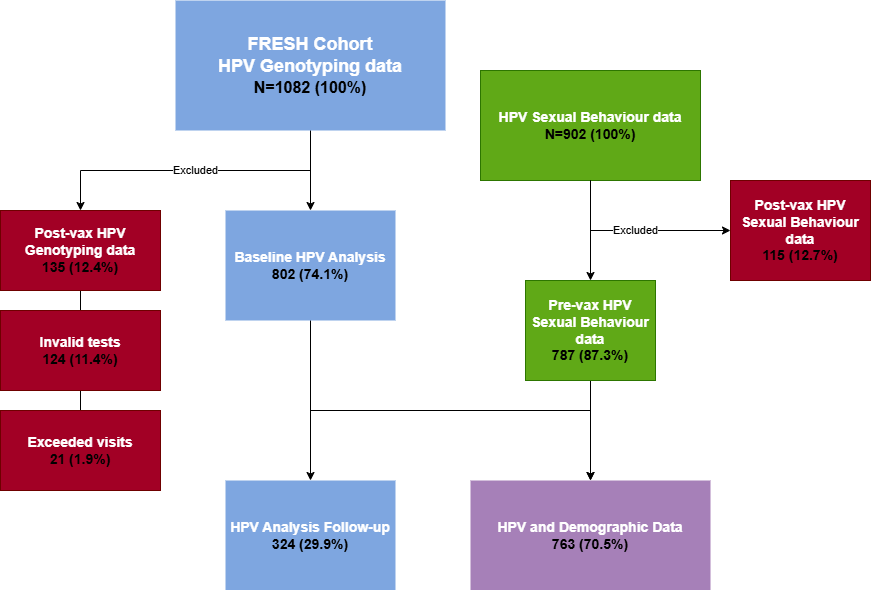

The diagram above was exported from draw.io. Its source (the exported page's mxGraphModel, read from the mxfile embedded in the PNG):
<mxGraphModel dx="1026" dy="609" grid="1" gridSize="10" guides="1" tooltips="1" connect="1" arrows="1" fold="1" page="1" pageScale="1" pageWidth="1169" pageHeight="1654" math="0" shadow="0">
  <root>
    <mxCell id="0" />
    <mxCell id="1" parent="0" />
    <mxCell id="Q1JGOilbFSyukwEzI3Q_-4" style="rounded=0;orthogonalLoop=1;jettySize=auto;html=1;exitX=0.5;exitY=1;exitDx=0;exitDy=0;entryX=0.5;entryY=0;entryDx=0;entryDy=0;" parent="1" source="bEEO9INRNebbzBpSv1zD-1" target="Q1JGOilbFSyukwEzI3Q_-5" edge="1">
      <mxGeometry relative="1" as="geometry">
        <mxPoint x="260" y="640" as="targetPoint" />
      </mxGeometry>
    </mxCell>
    <mxCell id="Q1JGOilbFSyukwEzI3Q_-7" value="Excluded" style="rounded=0;orthogonalLoop=1;jettySize=auto;html=1;exitX=0.5;exitY=1;exitDx=0;exitDy=0;entryX=0.5;entryY=0;entryDx=0;entryDy=0;edgeStyle=orthogonalEdgeStyle;" parent="1" source="bEEO9INRNebbzBpSv1zD-1" target="Q1JGOilbFSyukwEzI3Q_-8" edge="1">
      <mxGeometry relative="1" as="geometry">
        <mxPoint x="210" y="380" as="targetPoint" />
      </mxGeometry>
    </mxCell>
    <mxCell id="bEEO9INRNebbzBpSv1zD-1" value="&lt;b&gt;&lt;font style=&quot;font-size: 18px;&quot;&gt;FRESH Cohort&lt;/font&gt;&lt;/b&gt;&lt;div&gt;&lt;span style=&quot;font-size: 18px;&quot;&gt;&lt;b&gt;HPV Genotyping data&lt;br&gt;&lt;/b&gt;&lt;/span&gt;&lt;div&gt;&lt;font style=&quot;color: light-dark(rgb(0, 0, 0), rgb(0, 0, 0));&quot; size=&quot;3&quot;&gt;&lt;b&gt;N=1082 (100%)&lt;/b&gt;&lt;/font&gt;&lt;/div&gt;&lt;/div&gt;" style="rounded=0;whiteSpace=wrap;html=1;fillColor=#7EA6E0;fontColor=#ffffff;strokeColor=none;" parent="1" vertex="1">
      <mxGeometry x="325" y="190" width="270" height="130" as="geometry" />
    </mxCell>
    <mxCell id="bEEO9INRNebbzBpSv1zD-3" value="&lt;font style=&quot;color: rgb(255, 255, 255);&quot;&gt;&lt;font style=&quot;font-size: 14px;&quot;&gt;&lt;b&gt;HPV Analysis &lt;/b&gt;&lt;/font&gt;&lt;b style=&quot;font-size: 14px; background-color: transparent;&quot;&gt;Follow-up&lt;/b&gt;&lt;/font&gt;&lt;div&gt;&lt;div&gt;&lt;font style=&quot;font-size: 14px; color: rgb(0, 0, 0);&quot;&gt;&lt;b&gt;324 (29.9%)&lt;/b&gt;&lt;/font&gt;&lt;/div&gt;&lt;/div&gt;" style="rounded=0;whiteSpace=wrap;html=1;fillColor=#7EA6E0;fontColor=#ffffff;strokeColor=none;" parent="1" vertex="1">
      <mxGeometry x="375" y="670" width="170" height="110" as="geometry" />
    </mxCell>
    <mxCell id="KRqVM891hAffeKjIPGsr-2" style="edgeStyle=orthogonalEdgeStyle;rounded=0;orthogonalLoop=1;jettySize=auto;html=1;entryX=0.5;entryY=0;entryDx=0;entryDy=0;" parent="1" source="w0ls-ZxtPz3uH0sq1WcV-2" target="w0ls-ZxtPz3uH0sq1WcV-11" edge="1">
      <mxGeometry relative="1" as="geometry" />
    </mxCell>
    <mxCell id="w0ls-ZxtPz3uH0sq1WcV-2" value="&lt;b&gt;&lt;font style=&quot;font-size: 14px;&quot;&gt;Pre-vax HPV Sexual Behaviour data&lt;/font&gt;&lt;/b&gt;&lt;div&gt;&lt;font style=&quot;font-size: 14px; color: rgb(0, 0, 0);&quot;&gt;&lt;b&gt;787 (87.3%)&lt;/b&gt;&lt;/font&gt;&lt;/div&gt;" style="rounded=0;whiteSpace=wrap;html=1;fillColor=#60a917;fontColor=#ffffff;strokeColor=#2D7600;" parent="1" vertex="1">
      <mxGeometry x="675" y="470" width="130" height="100" as="geometry" />
    </mxCell>
    <mxCell id="w0ls-ZxtPz3uH0sq1WcV-4" value="&lt;b&gt;&lt;font style=&quot;font-size: 14px;&quot;&gt;HPV Sexual Behaviour data&lt;/font&gt;&lt;/b&gt;&lt;div&gt;&lt;font style=&quot;font-size: 14px; color: rgb(0, 0, 0);&quot;&gt;&lt;b&gt;N=902 (100%)&lt;/b&gt;&lt;/font&gt;&lt;/div&gt;" style="rounded=0;whiteSpace=wrap;html=1;fillColor=#60a917;fontColor=#ffffff;strokeColor=#2D7600;" parent="1" vertex="1">
      <mxGeometry x="630" y="260" width="220" height="110" as="geometry" />
    </mxCell>
    <mxCell id="w0ls-ZxtPz3uH0sq1WcV-5" value="&lt;b&gt;&lt;font style=&quot;font-size: 14px;&quot;&gt;Post-vax HPV Sexual Behaviour data&lt;/font&gt;&lt;/b&gt;&lt;div&gt;&lt;font style=&quot;font-size: 14px; color: rgb(0, 0, 0);&quot;&gt;&lt;b&gt;115 (12.7%)&lt;/b&gt;&lt;/font&gt;&lt;/div&gt;" style="rounded=0;whiteSpace=wrap;html=1;fillColor=#a20025;fontColor=#ffffff;strokeColor=#6F0000;" parent="1" vertex="1">
      <mxGeometry x="880" y="370" width="140" height="100" as="geometry" />
    </mxCell>
    <mxCell id="w0ls-ZxtPz3uH0sq1WcV-6" value="" style="endArrow=classic;html=1;rounded=0;exitX=0.5;exitY=1;exitDx=0;exitDy=0;entryX=0.5;entryY=0;entryDx=0;entryDy=0;" parent="1" source="w0ls-ZxtPz3uH0sq1WcV-4" target="w0ls-ZxtPz3uH0sq1WcV-2" edge="1">
      <mxGeometry width="50" height="50" relative="1" as="geometry">
        <mxPoint x="770" y="700" as="sourcePoint" />
        <mxPoint x="820" y="650" as="targetPoint" />
      </mxGeometry>
    </mxCell>
    <mxCell id="w0ls-ZxtPz3uH0sq1WcV-7" value="Excluded" style="endArrow=classic;html=1;rounded=0;exitX=0.5;exitY=1;exitDx=0;exitDy=0;entryX=0;entryY=0.5;entryDx=0;entryDy=0;edgeStyle=orthogonalEdgeStyle;" parent="1" source="w0ls-ZxtPz3uH0sq1WcV-4" target="w0ls-ZxtPz3uH0sq1WcV-5" edge="1">
      <mxGeometry width="50" height="50" relative="1" as="geometry">
        <mxPoint x="900" y="480" as="sourcePoint" />
        <mxPoint x="770" y="550" as="targetPoint" />
      </mxGeometry>
    </mxCell>
    <mxCell id="w0ls-ZxtPz3uH0sq1WcV-11" value="&lt;font style=&quot;font-size: 14px;&quot;&gt;&lt;b&gt;HPV and Demographic Data&lt;/b&gt;&lt;/font&gt;&lt;div&gt;&lt;font style=&quot;font-size: 14px; color: rgb(0, 0, 0);&quot;&gt;&lt;b&gt;763 (70.5%)&lt;/b&gt;&lt;/font&gt;&lt;/div&gt;" style="rounded=0;whiteSpace=wrap;html=1;fillColor=#A680B8;fontColor=#ffffff;strokeColor=none;" parent="1" vertex="1">
      <mxGeometry x="620" y="670" width="240" height="110" as="geometry" />
    </mxCell>
    <mxCell id="clYSnuSk573p30mx0gsQ-4" style="rounded=0;orthogonalLoop=1;jettySize=auto;html=1;exitX=0.5;exitY=1;exitDx=0;exitDy=0;" parent="1" source="Q1JGOilbFSyukwEzI3Q_-5" target="bEEO9INRNebbzBpSv1zD-3" edge="1">
      <mxGeometry relative="1" as="geometry">
        <mxPoint x="411.0350000000001" y="781.0350000000001" as="sourcePoint" />
      </mxGeometry>
    </mxCell>
    <mxCell id="KRqVM891hAffeKjIPGsr-4" style="edgeStyle=orthogonalEdgeStyle;rounded=0;orthogonalLoop=1;jettySize=auto;html=1;entryX=0.5;entryY=0;entryDx=0;entryDy=0;exitX=0.5;exitY=1;exitDx=0;exitDy=0;" parent="1" source="Q1JGOilbFSyukwEzI3Q_-5" target="w0ls-ZxtPz3uH0sq1WcV-11" edge="1">
      <mxGeometry relative="1" as="geometry">
        <Array as="points">
          <mxPoint x="460" y="600" />
          <mxPoint x="740" y="600" />
        </Array>
      </mxGeometry>
    </mxCell>
    <mxCell id="Q1JGOilbFSyukwEzI3Q_-5" value="&lt;font style=&quot;font-size: 14px;&quot;&gt;&lt;b&gt;Baseline HPV Analysis&lt;/b&gt;&lt;/font&gt;&lt;div&gt;&lt;font style=&quot;font-size: 14px; color: rgb(0, 0, 0);&quot;&gt;&lt;b&gt;802 (74.1%)&lt;/b&gt;&lt;/font&gt;&lt;/div&gt;" style="rounded=0;whiteSpace=wrap;html=1;fillColor=#7EA6E0;fontColor=#ffffff;strokeColor=none;" parent="1" vertex="1">
      <mxGeometry x="375" y="400" width="170" height="110" as="geometry" />
    </mxCell>
    <mxCell id="KRqVM891hAffeKjIPGsr-12" style="edgeStyle=orthogonalEdgeStyle;rounded=0;orthogonalLoop=1;jettySize=auto;html=1;entryX=0.5;entryY=0;entryDx=0;entryDy=0;endArrow=none;endFill=0;" parent="1" source="Q1JGOilbFSyukwEzI3Q_-8" target="KRqVM891hAffeKjIPGsr-5" edge="1">
      <mxGeometry relative="1" as="geometry" />
    </mxCell>
    <mxCell id="Q1JGOilbFSyukwEzI3Q_-8" value="&lt;span style=&quot;font-size: 14px;&quot;&gt;&lt;b&gt;Post-vax HPV Genotyping data&lt;/b&gt;&lt;/span&gt;&lt;br&gt;&lt;div&gt;&lt;font style=&quot;font-size: 14px; color: rgb(0, 0, 0);&quot;&gt;&lt;b&gt;135 (12.4%)&lt;/b&gt;&lt;/font&gt;&lt;/div&gt;" style="rounded=0;whiteSpace=wrap;html=1;fillColor=#a20025;fontColor=#ffffff;strokeColor=#6F0000;" parent="1" vertex="1">
      <mxGeometry x="150" y="400" width="160" height="80" as="geometry" />
    </mxCell>
    <mxCell id="KRqVM891hAffeKjIPGsr-13" style="edgeStyle=orthogonalEdgeStyle;rounded=0;orthogonalLoop=1;jettySize=auto;html=1;entryX=0.5;entryY=0;entryDx=0;entryDy=0;endArrow=none;endFill=0;" parent="1" source="KRqVM891hAffeKjIPGsr-5" target="KRqVM891hAffeKjIPGsr-6" edge="1">
      <mxGeometry relative="1" as="geometry" />
    </mxCell>
    <mxCell id="KRqVM891hAffeKjIPGsr-5" value="&lt;span style=&quot;font-size: 14px;&quot;&gt;&lt;b&gt;Invalid tests&lt;/b&gt;&lt;/span&gt;&lt;br&gt;&lt;div&gt;&lt;font style=&quot;font-size: 14px; color: rgb(0, 0, 0);&quot;&gt;&lt;b&gt;124 (11.4%)&lt;/b&gt;&lt;/font&gt;&lt;/div&gt;" style="rounded=0;whiteSpace=wrap;html=1;fillColor=#a20025;fontColor=#ffffff;strokeColor=#6F0000;" parent="1" vertex="1">
      <mxGeometry x="150" y="500" width="160" height="80" as="geometry" />
    </mxCell>
    <mxCell id="KRqVM891hAffeKjIPGsr-6" value="&lt;span style=&quot;font-size: 14px;&quot;&gt;&lt;b&gt;Exceeded visits&lt;/b&gt;&lt;/span&gt;&lt;br&gt;&lt;div&gt;&lt;font style=&quot;font-size: 14px; color: rgb(0, 0, 0);&quot;&gt;&lt;b&gt;21 (1.9%)&lt;/b&gt;&lt;/font&gt;&lt;/div&gt;" style="rounded=0;whiteSpace=wrap;html=1;fillColor=#a20025;fontColor=#ffffff;strokeColor=#6F0000;" parent="1" vertex="1">
      <mxGeometry x="150" y="600" width="160" height="80" as="geometry" />
    </mxCell>
  </root>
</mxGraphModel>